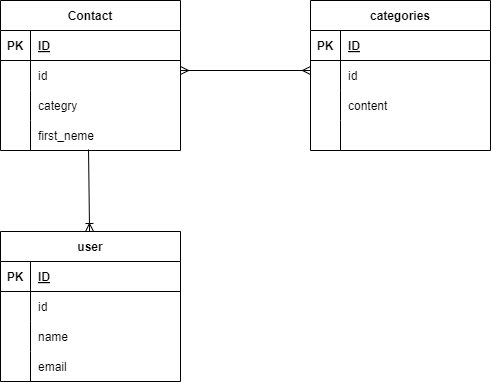

The diagram above was exported from draw.io. Its source (the exported page's mxGraphModel, read from the mxfile embedded in the PNG):
<mxGraphModel dx="530" dy="-780" grid="1" gridSize="10" guides="1" tooltips="1" connect="1" arrows="1" fold="1" page="1" pageScale="1" pageWidth="850" pageHeight="1100" math="0" shadow="0">
  <root>
    <mxCell id="0" />
    <mxCell id="1" parent="0" />
    <mxCell id="2" value="Contact" style="shape=table;startSize=30;container=1;collapsible=1;childLayout=tableLayout;fixedRows=1;rowLines=0;fontStyle=1;align=center;resizeLast=1;" parent="1" vertex="1">
      <mxGeometry x="30" y="1160" width="180" height="150" as="geometry" />
    </mxCell>
    <mxCell id="3" value="" style="shape=tableRow;horizontal=0;startSize=0;swimlaneHead=0;swimlaneBody=0;fillColor=none;collapsible=0;dropTarget=0;points=[[0,0.5],[1,0.5]];portConstraint=eastwest;top=0;left=0;right=0;bottom=1;" parent="2" vertex="1">
      <mxGeometry y="30" width="180" height="30" as="geometry" />
    </mxCell>
    <mxCell id="4" value="PK" style="shape=partialRectangle;connectable=0;fillColor=none;top=0;left=0;bottom=0;right=0;fontStyle=1;overflow=hidden;" parent="3" vertex="1">
      <mxGeometry width="30" height="30" as="geometry">
        <mxRectangle width="30" height="30" as="alternateBounds" />
      </mxGeometry>
    </mxCell>
    <mxCell id="5" value="ID" style="shape=partialRectangle;connectable=0;fillColor=none;top=0;left=0;bottom=0;right=0;align=left;spacingLeft=6;fontStyle=5;overflow=hidden;" parent="3" vertex="1">
      <mxGeometry x="30" width="150" height="30" as="geometry">
        <mxRectangle width="150" height="30" as="alternateBounds" />
      </mxGeometry>
    </mxCell>
    <mxCell id="6" value="" style="shape=tableRow;horizontal=0;startSize=0;swimlaneHead=0;swimlaneBody=0;fillColor=none;collapsible=0;dropTarget=0;points=[[0,0.5],[1,0.5]];portConstraint=eastwest;top=0;left=0;right=0;bottom=0;" parent="2" vertex="1">
      <mxGeometry y="60" width="180" height="30" as="geometry" />
    </mxCell>
    <mxCell id="7" value="" style="shape=partialRectangle;connectable=0;fillColor=none;top=0;left=0;bottom=0;right=0;editable=1;overflow=hidden;" parent="6" vertex="1">
      <mxGeometry width="30" height="30" as="geometry">
        <mxRectangle width="30" height="30" as="alternateBounds" />
      </mxGeometry>
    </mxCell>
    <mxCell id="8" value="id" style="shape=partialRectangle;connectable=0;fillColor=none;top=0;left=0;bottom=0;right=0;align=left;spacingLeft=6;overflow=hidden;" parent="6" vertex="1">
      <mxGeometry x="30" width="150" height="30" as="geometry">
        <mxRectangle width="150" height="30" as="alternateBounds" />
      </mxGeometry>
    </mxCell>
    <mxCell id="9" value="" style="shape=tableRow;horizontal=0;startSize=0;swimlaneHead=0;swimlaneBody=0;fillColor=none;collapsible=0;dropTarget=0;points=[[0,0.5],[1,0.5]];portConstraint=eastwest;top=0;left=0;right=0;bottom=0;" parent="2" vertex="1">
      <mxGeometry y="90" width="180" height="30" as="geometry" />
    </mxCell>
    <mxCell id="10" value="" style="shape=partialRectangle;connectable=0;fillColor=none;top=0;left=0;bottom=0;right=0;editable=1;overflow=hidden;" parent="9" vertex="1">
      <mxGeometry width="30" height="30" as="geometry">
        <mxRectangle width="30" height="30" as="alternateBounds" />
      </mxGeometry>
    </mxCell>
    <mxCell id="11" value="categry" style="shape=partialRectangle;connectable=0;fillColor=none;top=0;left=0;bottom=0;right=0;align=left;spacingLeft=6;overflow=hidden;" parent="9" vertex="1">
      <mxGeometry x="30" width="150" height="30" as="geometry">
        <mxRectangle width="150" height="30" as="alternateBounds" />
      </mxGeometry>
    </mxCell>
    <mxCell id="12" value="" style="shape=tableRow;horizontal=0;startSize=0;swimlaneHead=0;swimlaneBody=0;fillColor=none;collapsible=0;dropTarget=0;points=[[0,0.5],[1,0.5]];portConstraint=eastwest;top=0;left=0;right=0;bottom=0;" parent="2" vertex="1">
      <mxGeometry y="120" width="180" height="30" as="geometry" />
    </mxCell>
    <mxCell id="13" value="" style="shape=partialRectangle;connectable=0;fillColor=none;top=0;left=0;bottom=0;right=0;editable=1;overflow=hidden;" parent="12" vertex="1">
      <mxGeometry width="30" height="30" as="geometry">
        <mxRectangle width="30" height="30" as="alternateBounds" />
      </mxGeometry>
    </mxCell>
    <mxCell id="14" value="first_neme" style="shape=partialRectangle;connectable=0;fillColor=none;top=0;left=0;bottom=0;right=0;align=left;spacingLeft=6;overflow=hidden;" parent="12" vertex="1">
      <mxGeometry x="30" width="150" height="30" as="geometry">
        <mxRectangle width="150" height="30" as="alternateBounds" />
      </mxGeometry>
    </mxCell>
    <mxCell id="21" value="categories" style="shape=table;startSize=30;container=1;collapsible=1;childLayout=tableLayout;fixedRows=1;rowLines=0;fontStyle=1;align=center;resizeLast=1;" vertex="1" parent="1">
      <mxGeometry x="340" y="1160" width="180" height="150" as="geometry" />
    </mxCell>
    <mxCell id="22" value="" style="shape=tableRow;horizontal=0;startSize=0;swimlaneHead=0;swimlaneBody=0;fillColor=none;collapsible=0;dropTarget=0;points=[[0,0.5],[1,0.5]];portConstraint=eastwest;top=0;left=0;right=0;bottom=1;" vertex="1" parent="21">
      <mxGeometry y="30" width="180" height="30" as="geometry" />
    </mxCell>
    <mxCell id="23" value="PK" style="shape=partialRectangle;connectable=0;fillColor=none;top=0;left=0;bottom=0;right=0;fontStyle=1;overflow=hidden;" vertex="1" parent="22">
      <mxGeometry width="30" height="30" as="geometry">
        <mxRectangle width="30" height="30" as="alternateBounds" />
      </mxGeometry>
    </mxCell>
    <mxCell id="24" value="ID" style="shape=partialRectangle;connectable=0;fillColor=none;top=0;left=0;bottom=0;right=0;align=left;spacingLeft=6;fontStyle=5;overflow=hidden;" vertex="1" parent="22">
      <mxGeometry x="30" width="150" height="30" as="geometry">
        <mxRectangle width="150" height="30" as="alternateBounds" />
      </mxGeometry>
    </mxCell>
    <mxCell id="25" value="" style="shape=tableRow;horizontal=0;startSize=0;swimlaneHead=0;swimlaneBody=0;fillColor=none;collapsible=0;dropTarget=0;points=[[0,0.5],[1,0.5]];portConstraint=eastwest;top=0;left=0;right=0;bottom=0;" vertex="1" parent="21">
      <mxGeometry y="60" width="180" height="30" as="geometry" />
    </mxCell>
    <mxCell id="26" value="" style="shape=partialRectangle;connectable=0;fillColor=none;top=0;left=0;bottom=0;right=0;editable=1;overflow=hidden;" vertex="1" parent="25">
      <mxGeometry width="30" height="30" as="geometry">
        <mxRectangle width="30" height="30" as="alternateBounds" />
      </mxGeometry>
    </mxCell>
    <mxCell id="27" value="id" style="shape=partialRectangle;connectable=0;fillColor=none;top=0;left=0;bottom=0;right=0;align=left;spacingLeft=6;overflow=hidden;" vertex="1" parent="25">
      <mxGeometry x="30" width="150" height="30" as="geometry">
        <mxRectangle width="150" height="30" as="alternateBounds" />
      </mxGeometry>
    </mxCell>
    <mxCell id="28" value="" style="shape=tableRow;horizontal=0;startSize=0;swimlaneHead=0;swimlaneBody=0;fillColor=none;collapsible=0;dropTarget=0;points=[[0,0.5],[1,0.5]];portConstraint=eastwest;top=0;left=0;right=0;bottom=0;" vertex="1" parent="21">
      <mxGeometry y="90" width="180" height="30" as="geometry" />
    </mxCell>
    <mxCell id="29" value="" style="shape=partialRectangle;connectable=0;fillColor=none;top=0;left=0;bottom=0;right=0;editable=1;overflow=hidden;" vertex="1" parent="28">
      <mxGeometry width="30" height="30" as="geometry">
        <mxRectangle width="30" height="30" as="alternateBounds" />
      </mxGeometry>
    </mxCell>
    <mxCell id="30" value="content" style="shape=partialRectangle;connectable=0;fillColor=none;top=0;left=0;bottom=0;right=0;align=left;spacingLeft=6;overflow=hidden;" vertex="1" parent="28">
      <mxGeometry x="30" width="150" height="30" as="geometry">
        <mxRectangle width="150" height="30" as="alternateBounds" />
      </mxGeometry>
    </mxCell>
    <mxCell id="31" value="" style="shape=tableRow;horizontal=0;startSize=0;swimlaneHead=0;swimlaneBody=0;fillColor=none;collapsible=0;dropTarget=0;points=[[0,0.5],[1,0.5]];portConstraint=eastwest;top=0;left=0;right=0;bottom=0;" vertex="1" parent="21">
      <mxGeometry y="120" width="180" height="30" as="geometry" />
    </mxCell>
    <mxCell id="32" value="" style="shape=partialRectangle;connectable=0;fillColor=none;top=0;left=0;bottom=0;right=0;editable=1;overflow=hidden;" vertex="1" parent="31">
      <mxGeometry width="30" height="30" as="geometry">
        <mxRectangle width="30" height="30" as="alternateBounds" />
      </mxGeometry>
    </mxCell>
    <mxCell id="33" value="" style="shape=partialRectangle;connectable=0;fillColor=none;top=0;left=0;bottom=0;right=0;align=left;spacingLeft=6;overflow=hidden;" vertex="1" parent="31">
      <mxGeometry x="30" width="150" height="30" as="geometry">
        <mxRectangle width="150" height="30" as="alternateBounds" />
      </mxGeometry>
    </mxCell>
    <mxCell id="47" value="user" style="shape=table;startSize=30;container=1;collapsible=1;childLayout=tableLayout;fixedRows=1;rowLines=0;fontStyle=1;align=center;resizeLast=1;" vertex="1" parent="1">
      <mxGeometry x="30" y="1391" width="180" height="150" as="geometry" />
    </mxCell>
    <mxCell id="48" value="" style="shape=tableRow;horizontal=0;startSize=0;swimlaneHead=0;swimlaneBody=0;fillColor=none;collapsible=0;dropTarget=0;points=[[0,0.5],[1,0.5]];portConstraint=eastwest;top=0;left=0;right=0;bottom=1;" vertex="1" parent="47">
      <mxGeometry y="30" width="180" height="30" as="geometry" />
    </mxCell>
    <mxCell id="49" value="PK" style="shape=partialRectangle;connectable=0;fillColor=none;top=0;left=0;bottom=0;right=0;fontStyle=1;overflow=hidden;" vertex="1" parent="48">
      <mxGeometry width="30" height="30" as="geometry">
        <mxRectangle width="30" height="30" as="alternateBounds" />
      </mxGeometry>
    </mxCell>
    <mxCell id="50" value="ID" style="shape=partialRectangle;connectable=0;fillColor=none;top=0;left=0;bottom=0;right=0;align=left;spacingLeft=6;fontStyle=5;overflow=hidden;" vertex="1" parent="48">
      <mxGeometry x="30" width="150" height="30" as="geometry">
        <mxRectangle width="150" height="30" as="alternateBounds" />
      </mxGeometry>
    </mxCell>
    <mxCell id="51" value="" style="shape=tableRow;horizontal=0;startSize=0;swimlaneHead=0;swimlaneBody=0;fillColor=none;collapsible=0;dropTarget=0;points=[[0,0.5],[1,0.5]];portConstraint=eastwest;top=0;left=0;right=0;bottom=0;" vertex="1" parent="47">
      <mxGeometry y="60" width="180" height="30" as="geometry" />
    </mxCell>
    <mxCell id="52" value="" style="shape=partialRectangle;connectable=0;fillColor=none;top=0;left=0;bottom=0;right=0;editable=1;overflow=hidden;" vertex="1" parent="51">
      <mxGeometry width="30" height="30" as="geometry">
        <mxRectangle width="30" height="30" as="alternateBounds" />
      </mxGeometry>
    </mxCell>
    <mxCell id="53" value="id" style="shape=partialRectangle;connectable=0;fillColor=none;top=0;left=0;bottom=0;right=0;align=left;spacingLeft=6;overflow=hidden;" vertex="1" parent="51">
      <mxGeometry x="30" width="150" height="30" as="geometry">
        <mxRectangle width="150" height="30" as="alternateBounds" />
      </mxGeometry>
    </mxCell>
    <mxCell id="54" value="" style="shape=tableRow;horizontal=0;startSize=0;swimlaneHead=0;swimlaneBody=0;fillColor=none;collapsible=0;dropTarget=0;points=[[0,0.5],[1,0.5]];portConstraint=eastwest;top=0;left=0;right=0;bottom=0;" vertex="1" parent="47">
      <mxGeometry y="90" width="180" height="30" as="geometry" />
    </mxCell>
    <mxCell id="55" value="" style="shape=partialRectangle;connectable=0;fillColor=none;top=0;left=0;bottom=0;right=0;editable=1;overflow=hidden;" vertex="1" parent="54">
      <mxGeometry width="30" height="30" as="geometry">
        <mxRectangle width="30" height="30" as="alternateBounds" />
      </mxGeometry>
    </mxCell>
    <mxCell id="56" value="name" style="shape=partialRectangle;connectable=0;fillColor=none;top=0;left=0;bottom=0;right=0;align=left;spacingLeft=6;overflow=hidden;" vertex="1" parent="54">
      <mxGeometry x="30" width="150" height="30" as="geometry">
        <mxRectangle width="150" height="30" as="alternateBounds" />
      </mxGeometry>
    </mxCell>
    <mxCell id="57" value="" style="shape=tableRow;horizontal=0;startSize=0;swimlaneHead=0;swimlaneBody=0;fillColor=none;collapsible=0;dropTarget=0;points=[[0,0.5],[1,0.5]];portConstraint=eastwest;top=0;left=0;right=0;bottom=0;" vertex="1" parent="47">
      <mxGeometry y="120" width="180" height="30" as="geometry" />
    </mxCell>
    <mxCell id="58" value="" style="shape=partialRectangle;connectable=0;fillColor=none;top=0;left=0;bottom=0;right=0;editable=1;overflow=hidden;" vertex="1" parent="57">
      <mxGeometry width="30" height="30" as="geometry">
        <mxRectangle width="30" height="30" as="alternateBounds" />
      </mxGeometry>
    </mxCell>
    <mxCell id="59" value="email" style="shape=partialRectangle;connectable=0;fillColor=none;top=0;left=0;bottom=0;right=0;align=left;spacingLeft=6;overflow=hidden;" vertex="1" parent="57">
      <mxGeometry x="30" width="150" height="30" as="geometry">
        <mxRectangle width="150" height="30" as="alternateBounds" />
      </mxGeometry>
    </mxCell>
    <mxCell id="60" value="" style="fontSize=12;html=1;endArrow=ERoneToMany;exitX=0.489;exitY=0.967;exitDx=0;exitDy=0;exitPerimeter=0;" edge="1" parent="1" source="12" target="47">
      <mxGeometry width="100" height="100" relative="1" as="geometry">
        <mxPoint x="220" y="1450" as="sourcePoint" />
        <mxPoint x="260" y="1340" as="targetPoint" />
        <Array as="points" />
      </mxGeometry>
    </mxCell>
    <mxCell id="61" value="" style="fontSize=12;html=1;endArrow=ERmany;startArrow=ERmany;" edge="1" parent="1">
      <mxGeometry width="100" height="100" relative="1" as="geometry">
        <mxPoint x="210" y="1230" as="sourcePoint" />
        <mxPoint x="340" y="1230" as="targetPoint" />
      </mxGeometry>
    </mxCell>
  </root>
</mxGraphModel>